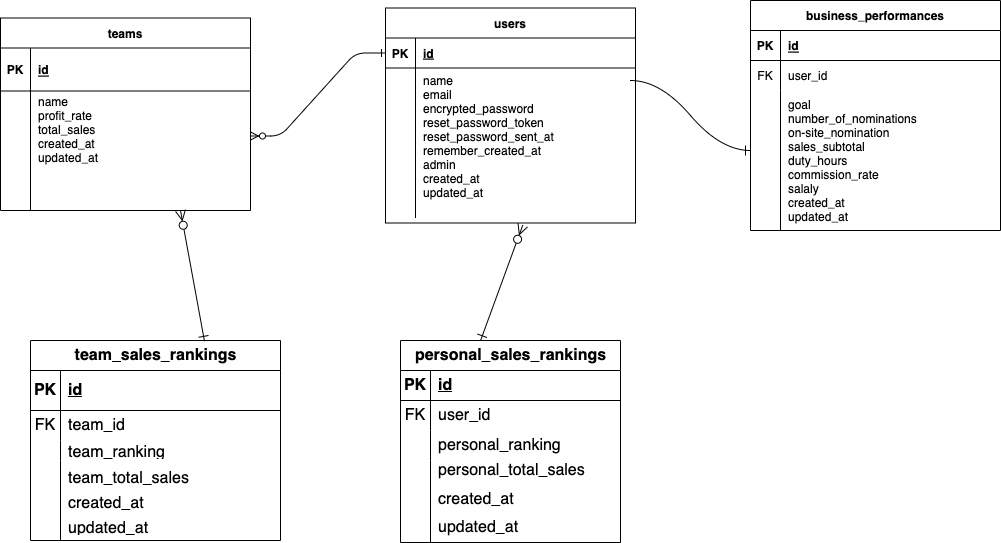

The diagram above was exported from draw.io. Its source (the exported page's mxGraphModel, read from the mxfile embedded in the PNG):
<mxGraphModel dx="954" dy="616" grid="1" gridSize="10" guides="1" tooltips="1" connect="1" arrows="1" fold="1" page="1" pageScale="1" pageWidth="3300" pageHeight="4681" math="0" shadow="0" extFonts="Permanent Marker^https://fonts.googleapis.com/css?family=Permanent+Marker">
  <root>
    <mxCell id="0" />
    <mxCell id="1" parent="0" />
    <mxCell id="C-vyLk0tnHw3VtMMgP7b-1" value="" style="edgeStyle=entityRelationEdgeStyle;endArrow=ERzeroToMany;startArrow=ERone;endFill=1;startFill=0;" parent="1" source="C-vyLk0tnHw3VtMMgP7b-24" target="C-vyLk0tnHw3VtMMgP7b-6" edge="1">
      <mxGeometry width="100" height="100" relative="1" as="geometry">
        <mxPoint x="340" y="720" as="sourcePoint" />
        <mxPoint x="440" y="620" as="targetPoint" />
      </mxGeometry>
    </mxCell>
    <mxCell id="C-vyLk0tnHw3VtMMgP7b-2" value="teams" style="shape=table;startSize=30;container=1;collapsible=1;childLayout=tableLayout;fixedRows=1;rowLines=0;fontStyle=1;align=center;resizeLast=1;" parent="1" vertex="1">
      <mxGeometry x="100" y="87.5" width="250" height="192.5" as="geometry" />
    </mxCell>
    <mxCell id="C-vyLk0tnHw3VtMMgP7b-3" value="" style="shape=partialRectangle;collapsible=0;dropTarget=0;pointerEvents=0;fillColor=none;points=[[0,0.5],[1,0.5]];portConstraint=eastwest;top=0;left=0;right=0;bottom=1;" parent="C-vyLk0tnHw3VtMMgP7b-2" vertex="1">
      <mxGeometry y="30" width="250" height="43" as="geometry" />
    </mxCell>
    <mxCell id="C-vyLk0tnHw3VtMMgP7b-4" value="PK" style="shape=partialRectangle;overflow=hidden;connectable=0;fillColor=none;top=0;left=0;bottom=0;right=0;fontStyle=1;" parent="C-vyLk0tnHw3VtMMgP7b-3" vertex="1">
      <mxGeometry width="30" height="43" as="geometry">
        <mxRectangle width="30" height="43" as="alternateBounds" />
      </mxGeometry>
    </mxCell>
    <mxCell id="C-vyLk0tnHw3VtMMgP7b-5" value="id" style="shape=partialRectangle;overflow=hidden;connectable=0;fillColor=none;top=0;left=0;bottom=0;right=0;align=left;spacingLeft=6;fontStyle=5;" parent="C-vyLk0tnHw3VtMMgP7b-3" vertex="1">
      <mxGeometry x="30" width="220" height="43" as="geometry">
        <mxRectangle width="220" height="43" as="alternateBounds" />
      </mxGeometry>
    </mxCell>
    <mxCell id="C-vyLk0tnHw3VtMMgP7b-6" value="" style="shape=partialRectangle;collapsible=0;dropTarget=0;pointerEvents=0;fillColor=none;points=[[0,0.5],[1,0.5]];portConstraint=eastwest;top=0;left=0;right=0;bottom=0;" parent="C-vyLk0tnHw3VtMMgP7b-2" vertex="1">
      <mxGeometry y="73" width="250" height="90" as="geometry" />
    </mxCell>
    <mxCell id="C-vyLk0tnHw3VtMMgP7b-7" value="" style="shape=partialRectangle;overflow=hidden;connectable=0;fillColor=none;top=0;left=0;bottom=0;right=0;" parent="C-vyLk0tnHw3VtMMgP7b-6" vertex="1">
      <mxGeometry width="30" height="90" as="geometry">
        <mxRectangle width="30" height="90" as="alternateBounds" />
      </mxGeometry>
    </mxCell>
    <mxCell id="C-vyLk0tnHw3VtMMgP7b-8" value="name&#10;profit_rate&#10;total_sales&#10;created_at&#10;updated_at&#10;" style="shape=partialRectangle;overflow=hidden;connectable=0;fillColor=none;top=0;left=0;bottom=0;right=0;align=left;spacingLeft=6;" parent="C-vyLk0tnHw3VtMMgP7b-6" vertex="1">
      <mxGeometry x="30" width="220" height="90" as="geometry">
        <mxRectangle width="220" height="90" as="alternateBounds" />
      </mxGeometry>
    </mxCell>
    <mxCell id="C-vyLk0tnHw3VtMMgP7b-9" value="" style="shape=partialRectangle;collapsible=0;dropTarget=0;pointerEvents=0;fillColor=none;points=[[0,0.5],[1,0.5]];portConstraint=eastwest;top=0;left=0;right=0;bottom=0;" parent="C-vyLk0tnHw3VtMMgP7b-2" vertex="1">
      <mxGeometry y="163" width="250" height="30" as="geometry" />
    </mxCell>
    <mxCell id="C-vyLk0tnHw3VtMMgP7b-10" value="" style="shape=partialRectangle;overflow=hidden;connectable=0;fillColor=none;top=0;left=0;bottom=0;right=0;" parent="C-vyLk0tnHw3VtMMgP7b-9" vertex="1">
      <mxGeometry width="30" height="30" as="geometry">
        <mxRectangle width="30" height="30" as="alternateBounds" />
      </mxGeometry>
    </mxCell>
    <mxCell id="C-vyLk0tnHw3VtMMgP7b-11" value="" style="shape=partialRectangle;overflow=hidden;connectable=0;fillColor=none;top=0;left=0;bottom=0;right=0;align=left;spacingLeft=6;" parent="C-vyLk0tnHw3VtMMgP7b-9" vertex="1">
      <mxGeometry x="30" width="220" height="30" as="geometry">
        <mxRectangle width="220" height="30" as="alternateBounds" />
      </mxGeometry>
    </mxCell>
    <mxCell id="C-vyLk0tnHw3VtMMgP7b-13" value="business_performances" style="shape=table;startSize=30;container=1;collapsible=1;childLayout=tableLayout;fixedRows=1;rowLines=0;fontStyle=1;align=center;resizeLast=1;" parent="1" vertex="1">
      <mxGeometry x="850" y="70" width="250" height="230" as="geometry" />
    </mxCell>
    <mxCell id="C-vyLk0tnHw3VtMMgP7b-14" value="" style="shape=partialRectangle;collapsible=0;dropTarget=0;pointerEvents=0;fillColor=none;points=[[0,0.5],[1,0.5]];portConstraint=eastwest;top=0;left=0;right=0;bottom=1;" parent="C-vyLk0tnHw3VtMMgP7b-13" vertex="1">
      <mxGeometry y="30" width="250" height="30" as="geometry" />
    </mxCell>
    <mxCell id="C-vyLk0tnHw3VtMMgP7b-15" value="PK" style="shape=partialRectangle;overflow=hidden;connectable=0;fillColor=none;top=0;left=0;bottom=0;right=0;fontStyle=1;" parent="C-vyLk0tnHw3VtMMgP7b-14" vertex="1">
      <mxGeometry width="30" height="30" as="geometry">
        <mxRectangle width="30" height="30" as="alternateBounds" />
      </mxGeometry>
    </mxCell>
    <mxCell id="C-vyLk0tnHw3VtMMgP7b-16" value="id" style="shape=partialRectangle;overflow=hidden;connectable=0;fillColor=none;top=0;left=0;bottom=0;right=0;align=left;spacingLeft=6;fontStyle=5;" parent="C-vyLk0tnHw3VtMMgP7b-14" vertex="1">
      <mxGeometry x="30" width="220" height="30" as="geometry">
        <mxRectangle width="220" height="30" as="alternateBounds" />
      </mxGeometry>
    </mxCell>
    <mxCell id="C-vyLk0tnHw3VtMMgP7b-17" value="" style="shape=partialRectangle;collapsible=0;dropTarget=0;pointerEvents=0;fillColor=none;points=[[0,0.5],[1,0.5]];portConstraint=eastwest;top=0;left=0;right=0;bottom=0;" parent="C-vyLk0tnHw3VtMMgP7b-13" vertex="1">
      <mxGeometry y="60" width="250" height="30" as="geometry" />
    </mxCell>
    <mxCell id="C-vyLk0tnHw3VtMMgP7b-18" value="FK" style="shape=partialRectangle;overflow=hidden;connectable=0;fillColor=none;top=0;left=0;bottom=0;right=0;" parent="C-vyLk0tnHw3VtMMgP7b-17" vertex="1">
      <mxGeometry width="30" height="30" as="geometry">
        <mxRectangle width="30" height="30" as="alternateBounds" />
      </mxGeometry>
    </mxCell>
    <mxCell id="C-vyLk0tnHw3VtMMgP7b-19" value="user_id" style="shape=partialRectangle;overflow=hidden;connectable=0;fillColor=none;top=0;left=0;bottom=0;right=0;align=left;spacingLeft=6;" parent="C-vyLk0tnHw3VtMMgP7b-17" vertex="1">
      <mxGeometry x="30" width="220" height="30" as="geometry">
        <mxRectangle width="220" height="30" as="alternateBounds" />
      </mxGeometry>
    </mxCell>
    <mxCell id="C-vyLk0tnHw3VtMMgP7b-20" value="" style="shape=partialRectangle;collapsible=0;dropTarget=0;pointerEvents=0;fillColor=none;points=[[0,0.5],[1,0.5]];portConstraint=eastwest;top=0;left=0;right=0;bottom=0;" parent="C-vyLk0tnHw3VtMMgP7b-13" vertex="1">
      <mxGeometry y="90" width="250" height="140" as="geometry" />
    </mxCell>
    <mxCell id="C-vyLk0tnHw3VtMMgP7b-21" value="" style="shape=partialRectangle;overflow=hidden;connectable=0;fillColor=none;top=0;left=0;bottom=0;right=0;" parent="C-vyLk0tnHw3VtMMgP7b-20" vertex="1">
      <mxGeometry width="30" height="140" as="geometry">
        <mxRectangle width="30" height="140" as="alternateBounds" />
      </mxGeometry>
    </mxCell>
    <mxCell id="C-vyLk0tnHw3VtMMgP7b-22" value="goal&#10;number_of_nominations&#10;on-site_nomination&#10;sales_subtotal&#10;duty_hours&#10;commission_rate&#10;salaly&#10;created_at&#10;updated_at" style="shape=partialRectangle;overflow=hidden;connectable=0;fillColor=none;top=0;left=0;bottom=0;right=0;align=left;spacingLeft=6;" parent="C-vyLk0tnHw3VtMMgP7b-20" vertex="1">
      <mxGeometry x="30" width="220" height="140" as="geometry">
        <mxRectangle width="220" height="140" as="alternateBounds" />
      </mxGeometry>
    </mxCell>
    <mxCell id="C-vyLk0tnHw3VtMMgP7b-23" value="users" style="shape=table;startSize=30;container=1;collapsible=1;childLayout=tableLayout;fixedRows=1;rowLines=0;fontStyle=1;align=center;resizeLast=1;" parent="1" vertex="1">
      <mxGeometry x="485" y="77.5" width="250" height="215" as="geometry" />
    </mxCell>
    <mxCell id="C-vyLk0tnHw3VtMMgP7b-24" value="" style="shape=partialRectangle;collapsible=0;dropTarget=0;pointerEvents=0;fillColor=none;points=[[0,0.5],[1,0.5]];portConstraint=eastwest;top=0;left=0;right=0;bottom=1;" parent="C-vyLk0tnHw3VtMMgP7b-23" vertex="1">
      <mxGeometry y="30" width="250" height="30" as="geometry" />
    </mxCell>
    <mxCell id="C-vyLk0tnHw3VtMMgP7b-25" value="PK" style="shape=partialRectangle;overflow=hidden;connectable=0;fillColor=none;top=0;left=0;bottom=0;right=0;fontStyle=1;" parent="C-vyLk0tnHw3VtMMgP7b-24" vertex="1">
      <mxGeometry width="30" height="30" as="geometry">
        <mxRectangle width="30" height="30" as="alternateBounds" />
      </mxGeometry>
    </mxCell>
    <mxCell id="C-vyLk0tnHw3VtMMgP7b-26" value="id" style="shape=partialRectangle;overflow=hidden;connectable=0;fillColor=none;top=0;left=0;bottom=0;right=0;align=left;spacingLeft=6;fontStyle=5;" parent="C-vyLk0tnHw3VtMMgP7b-24" vertex="1">
      <mxGeometry x="30" width="220" height="30" as="geometry">
        <mxRectangle width="220" height="30" as="alternateBounds" />
      </mxGeometry>
    </mxCell>
    <mxCell id="C-vyLk0tnHw3VtMMgP7b-27" value="" style="shape=partialRectangle;collapsible=0;dropTarget=0;pointerEvents=0;fillColor=none;points=[[0,0.5],[1,0.5]];portConstraint=eastwest;top=0;left=0;right=0;bottom=0;" parent="C-vyLk0tnHw3VtMMgP7b-23" vertex="1">
      <mxGeometry y="60" width="250" height="150" as="geometry" />
    </mxCell>
    <mxCell id="C-vyLk0tnHw3VtMMgP7b-28" value="" style="shape=partialRectangle;overflow=hidden;connectable=0;fillColor=none;top=0;left=0;bottom=0;right=0;" parent="C-vyLk0tnHw3VtMMgP7b-27" vertex="1">
      <mxGeometry width="30" height="150" as="geometry">
        <mxRectangle width="30" height="150" as="alternateBounds" />
      </mxGeometry>
    </mxCell>
    <mxCell id="C-vyLk0tnHw3VtMMgP7b-29" value="name&#10;email&#10;encrypted_password&#10;reset_password_token&#10;reset_password_sent_at&#10;remember_created_at&#10;admin&#10;created_at&#10;updated_at&#10;" style="shape=partialRectangle;overflow=hidden;connectable=0;fillColor=none;top=0;left=0;bottom=0;right=0;align=left;spacingLeft=6;fontSize=12;" parent="C-vyLk0tnHw3VtMMgP7b-27" vertex="1">
      <mxGeometry x="30" width="220" height="150" as="geometry">
        <mxRectangle width="220" height="150" as="alternateBounds" />
      </mxGeometry>
    </mxCell>
    <mxCell id="XfrTPHGv83fU9bgXaamy-3" value="team_sales_rankings" style="shape=table;startSize=30;container=1;collapsible=1;childLayout=tableLayout;fixedRows=1;rowLines=0;fontStyle=1;align=center;resizeLast=1;html=1;fontSize=16;" parent="1" vertex="1">
      <mxGeometry x="130" y="410" width="250" height="200" as="geometry">
        <mxRectangle x="280" y="430" width="200" height="30" as="alternateBounds" />
      </mxGeometry>
    </mxCell>
    <mxCell id="XfrTPHGv83fU9bgXaamy-4" value="" style="shape=tableRow;horizontal=0;startSize=0;swimlaneHead=0;swimlaneBody=0;fillColor=none;collapsible=0;dropTarget=0;points=[[0,0.5],[1,0.5]];portConstraint=eastwest;top=0;left=0;right=0;bottom=1;fontSize=16;" parent="XfrTPHGv83fU9bgXaamy-3" vertex="1">
      <mxGeometry y="30" width="250" height="40" as="geometry" />
    </mxCell>
    <mxCell id="XfrTPHGv83fU9bgXaamy-5" value="PK" style="shape=partialRectangle;connectable=0;fillColor=none;top=0;left=0;bottom=0;right=0;fontStyle=1;overflow=hidden;whiteSpace=wrap;html=1;fontSize=16;" parent="XfrTPHGv83fU9bgXaamy-4" vertex="1">
      <mxGeometry width="30" height="40" as="geometry">
        <mxRectangle width="30" height="40" as="alternateBounds" />
      </mxGeometry>
    </mxCell>
    <mxCell id="XfrTPHGv83fU9bgXaamy-6" value="id" style="shape=partialRectangle;connectable=0;fillColor=none;top=0;left=0;bottom=0;right=0;align=left;spacingLeft=6;fontStyle=5;overflow=hidden;whiteSpace=wrap;html=1;fontSize=16;" parent="XfrTPHGv83fU9bgXaamy-4" vertex="1">
      <mxGeometry x="30" width="220" height="40" as="geometry">
        <mxRectangle width="220" height="40" as="alternateBounds" />
      </mxGeometry>
    </mxCell>
    <mxCell id="XfrTPHGv83fU9bgXaamy-7" value="" style="shape=tableRow;horizontal=0;startSize=0;swimlaneHead=0;swimlaneBody=0;fillColor=none;collapsible=0;dropTarget=0;points=[[0,0.5],[1,0.5]];portConstraint=eastwest;top=0;left=0;right=0;bottom=0;fontSize=16;" parent="XfrTPHGv83fU9bgXaamy-3" vertex="1">
      <mxGeometry y="70" width="250" height="30" as="geometry" />
    </mxCell>
    <mxCell id="XfrTPHGv83fU9bgXaamy-8" value="FK" style="shape=partialRectangle;connectable=0;fillColor=none;top=0;left=0;bottom=0;right=0;editable=1;overflow=hidden;whiteSpace=wrap;html=1;fontSize=16;" parent="XfrTPHGv83fU9bgXaamy-7" vertex="1">
      <mxGeometry width="30" height="30" as="geometry">
        <mxRectangle width="30" height="30" as="alternateBounds" />
      </mxGeometry>
    </mxCell>
    <mxCell id="XfrTPHGv83fU9bgXaamy-9" value="team_id" style="shape=partialRectangle;connectable=0;fillColor=none;top=0;left=0;bottom=0;right=0;align=left;spacingLeft=6;overflow=hidden;whiteSpace=wrap;html=1;fontSize=16;" parent="XfrTPHGv83fU9bgXaamy-7" vertex="1">
      <mxGeometry x="30" width="220" height="30" as="geometry">
        <mxRectangle width="220" height="30" as="alternateBounds" />
      </mxGeometry>
    </mxCell>
    <mxCell id="XfrTPHGv83fU9bgXaamy-10" value="" style="shape=tableRow;horizontal=0;startSize=0;swimlaneHead=0;swimlaneBody=0;fillColor=none;collapsible=0;dropTarget=0;points=[[0,0.5],[1,0.5]];portConstraint=eastwest;top=0;left=0;right=0;bottom=0;fontSize=16;" parent="XfrTPHGv83fU9bgXaamy-3" vertex="1">
      <mxGeometry y="100" width="250" height="20" as="geometry" />
    </mxCell>
    <mxCell id="XfrTPHGv83fU9bgXaamy-11" value="" style="shape=partialRectangle;connectable=0;fillColor=none;top=0;left=0;bottom=0;right=0;editable=1;overflow=hidden;whiteSpace=wrap;html=1;fontSize=16;" parent="XfrTPHGv83fU9bgXaamy-10" vertex="1">
      <mxGeometry width="30" height="20" as="geometry">
        <mxRectangle width="30" height="20" as="alternateBounds" />
      </mxGeometry>
    </mxCell>
    <mxCell id="XfrTPHGv83fU9bgXaamy-12" value="team_ranking" style="shape=partialRectangle;connectable=0;fillColor=none;top=0;left=0;bottom=0;right=0;align=left;spacingLeft=6;overflow=hidden;whiteSpace=wrap;html=1;fontSize=16;" parent="XfrTPHGv83fU9bgXaamy-10" vertex="1">
      <mxGeometry x="30" width="220" height="20" as="geometry">
        <mxRectangle width="220" height="20" as="alternateBounds" />
      </mxGeometry>
    </mxCell>
    <mxCell id="XfrTPHGv83fU9bgXaamy-13" value="" style="shape=tableRow;horizontal=0;startSize=0;swimlaneHead=0;swimlaneBody=0;fillColor=none;collapsible=0;dropTarget=0;points=[[0,0.5],[1,0.5]];portConstraint=eastwest;top=0;left=0;right=0;bottom=0;fontSize=16;" parent="XfrTPHGv83fU9bgXaamy-3" vertex="1">
      <mxGeometry y="120" width="250" height="80" as="geometry" />
    </mxCell>
    <mxCell id="XfrTPHGv83fU9bgXaamy-14" value="" style="shape=partialRectangle;connectable=0;fillColor=none;top=0;left=0;bottom=0;right=0;editable=1;overflow=hidden;whiteSpace=wrap;html=1;fontSize=16;" parent="XfrTPHGv83fU9bgXaamy-13" vertex="1">
      <mxGeometry width="30" height="80" as="geometry">
        <mxRectangle width="30" height="80" as="alternateBounds" />
      </mxGeometry>
    </mxCell>
    <mxCell id="XfrTPHGv83fU9bgXaamy-15" value="" style="shape=partialRectangle;connectable=0;fillColor=none;top=0;left=0;bottom=0;right=0;align=left;spacingLeft=6;overflow=hidden;whiteSpace=wrap;html=1;fontSize=16;" parent="XfrTPHGv83fU9bgXaamy-13" vertex="1">
      <mxGeometry x="30" width="220" height="80" as="geometry">
        <mxRectangle width="220" height="80" as="alternateBounds" />
      </mxGeometry>
    </mxCell>
    <mxCell id="XfrTPHGv83fU9bgXaamy-16" value="personal_sales_rankings" style="shape=table;startSize=30;container=1;collapsible=1;childLayout=tableLayout;fixedRows=1;rowLines=0;fontStyle=1;align=center;resizeLast=1;html=1;fontSize=16;" parent="1" vertex="1">
      <mxGeometry x="500" y="410" width="220" height="202" as="geometry" />
    </mxCell>
    <mxCell id="XfrTPHGv83fU9bgXaamy-17" value="" style="shape=tableRow;horizontal=0;startSize=0;swimlaneHead=0;swimlaneBody=0;fillColor=none;collapsible=0;dropTarget=0;points=[[0,0.5],[1,0.5]];portConstraint=eastwest;top=0;left=0;right=0;bottom=1;fontSize=16;" parent="XfrTPHGv83fU9bgXaamy-16" vertex="1">
      <mxGeometry y="30" width="220" height="30" as="geometry" />
    </mxCell>
    <mxCell id="XfrTPHGv83fU9bgXaamy-18" value="PK" style="shape=partialRectangle;connectable=0;fillColor=none;top=0;left=0;bottom=0;right=0;fontStyle=1;overflow=hidden;whiteSpace=wrap;html=1;fontSize=16;" parent="XfrTPHGv83fU9bgXaamy-17" vertex="1">
      <mxGeometry width="30" height="30" as="geometry">
        <mxRectangle width="30" height="30" as="alternateBounds" />
      </mxGeometry>
    </mxCell>
    <mxCell id="XfrTPHGv83fU9bgXaamy-19" value="id" style="shape=partialRectangle;connectable=0;fillColor=none;top=0;left=0;bottom=0;right=0;align=left;spacingLeft=6;fontStyle=5;overflow=hidden;whiteSpace=wrap;html=1;fontSize=16;" parent="XfrTPHGv83fU9bgXaamy-17" vertex="1">
      <mxGeometry x="30" width="190" height="30" as="geometry">
        <mxRectangle width="190" height="30" as="alternateBounds" />
      </mxGeometry>
    </mxCell>
    <mxCell id="XfrTPHGv83fU9bgXaamy-20" value="" style="shape=tableRow;horizontal=0;startSize=0;swimlaneHead=0;swimlaneBody=0;fillColor=none;collapsible=0;dropTarget=0;points=[[0,0.5],[1,0.5]];portConstraint=eastwest;top=0;left=0;right=0;bottom=0;fontSize=16;" parent="XfrTPHGv83fU9bgXaamy-16" vertex="1">
      <mxGeometry y="60" width="220" height="30" as="geometry" />
    </mxCell>
    <mxCell id="XfrTPHGv83fU9bgXaamy-21" value="FK" style="shape=partialRectangle;connectable=0;fillColor=none;top=0;left=0;bottom=0;right=0;editable=1;overflow=hidden;whiteSpace=wrap;html=1;fontSize=16;" parent="XfrTPHGv83fU9bgXaamy-20" vertex="1">
      <mxGeometry width="30" height="30" as="geometry">
        <mxRectangle width="30" height="30" as="alternateBounds" />
      </mxGeometry>
    </mxCell>
    <mxCell id="XfrTPHGv83fU9bgXaamy-22" value="user_id" style="shape=partialRectangle;connectable=0;fillColor=none;top=0;left=0;bottom=0;right=0;align=left;spacingLeft=6;overflow=hidden;whiteSpace=wrap;html=1;fontSize=16;" parent="XfrTPHGv83fU9bgXaamy-20" vertex="1">
      <mxGeometry x="30" width="190" height="30" as="geometry">
        <mxRectangle width="190" height="30" as="alternateBounds" />
      </mxGeometry>
    </mxCell>
    <mxCell id="XfrTPHGv83fU9bgXaamy-23" value="" style="shape=tableRow;horizontal=0;startSize=0;swimlaneHead=0;swimlaneBody=0;fillColor=none;collapsible=0;dropTarget=0;points=[[0,0.5],[1,0.5]];portConstraint=eastwest;top=0;left=0;right=0;bottom=0;fontSize=16;" parent="XfrTPHGv83fU9bgXaamy-16" vertex="1">
      <mxGeometry y="90" width="220" height="30" as="geometry" />
    </mxCell>
    <mxCell id="XfrTPHGv83fU9bgXaamy-24" value="" style="shape=partialRectangle;connectable=0;fillColor=none;top=0;left=0;bottom=0;right=0;editable=1;overflow=hidden;whiteSpace=wrap;html=1;fontSize=16;" parent="XfrTPHGv83fU9bgXaamy-23" vertex="1">
      <mxGeometry width="30" height="30" as="geometry">
        <mxRectangle width="30" height="30" as="alternateBounds" />
      </mxGeometry>
    </mxCell>
    <mxCell id="XfrTPHGv83fU9bgXaamy-25" value="personal_ranking" style="shape=partialRectangle;connectable=0;fillColor=none;top=0;left=0;bottom=0;right=0;align=left;spacingLeft=6;overflow=hidden;whiteSpace=wrap;html=1;fontSize=16;" parent="XfrTPHGv83fU9bgXaamy-23" vertex="1">
      <mxGeometry x="30" width="190" height="30" as="geometry">
        <mxRectangle width="190" height="30" as="alternateBounds" />
      </mxGeometry>
    </mxCell>
    <mxCell id="XfrTPHGv83fU9bgXaamy-26" value="" style="shape=tableRow;horizontal=0;startSize=0;swimlaneHead=0;swimlaneBody=0;fillColor=none;collapsible=0;dropTarget=0;points=[[0,0.5],[1,0.5]];portConstraint=eastwest;top=0;left=0;right=0;bottom=0;fontSize=16;" parent="XfrTPHGv83fU9bgXaamy-16" vertex="1">
      <mxGeometry y="120" width="220" height="82" as="geometry" />
    </mxCell>
    <mxCell id="XfrTPHGv83fU9bgXaamy-27" value="" style="shape=partialRectangle;connectable=0;fillColor=none;top=0;left=0;bottom=0;right=0;editable=1;overflow=hidden;whiteSpace=wrap;html=1;fontSize=16;" parent="XfrTPHGv83fU9bgXaamy-26" vertex="1">
      <mxGeometry width="30" height="82" as="geometry">
        <mxRectangle width="30" height="82" as="alternateBounds" />
      </mxGeometry>
    </mxCell>
    <mxCell id="XfrTPHGv83fU9bgXaamy-28" value="" style="shape=partialRectangle;connectable=0;fillColor=none;top=0;left=0;bottom=0;right=0;align=left;spacingLeft=6;overflow=hidden;whiteSpace=wrap;html=1;fontSize=16;" parent="XfrTPHGv83fU9bgXaamy-26" vertex="1">
      <mxGeometry x="30" width="190" height="82" as="geometry">
        <mxRectangle width="190" height="82" as="alternateBounds" />
      </mxGeometry>
    </mxCell>
    <mxCell id="XfrTPHGv83fU9bgXaamy-29" value="team_total_sales" style="shape=partialRectangle;connectable=0;fillColor=none;top=0;left=0;bottom=0;right=0;align=left;spacingLeft=6;overflow=hidden;whiteSpace=wrap;html=1;fontSize=16;direction=south;" parent="1" vertex="1">
      <mxGeometry x="160" y="536" width="220" height="20" as="geometry">
        <mxRectangle width="220" height="30" as="alternateBounds" />
      </mxGeometry>
    </mxCell>
    <mxCell id="XfrTPHGv83fU9bgXaamy-33" value="" style="edgeStyle=entityRelationEdgeStyle;fontSize=12;html=1;endArrow=ERone;endFill=0;rounded=0;startSize=8;endSize=8;curved=1;startArrow=ERone;startFill=0;" parent="1" edge="1">
      <mxGeometry width="100" height="100" relative="1" as="geometry">
        <mxPoint x="730" y="150" as="sourcePoint" />
        <mxPoint x="850" y="220" as="targetPoint" />
      </mxGeometry>
    </mxCell>
    <mxCell id="XfrTPHGv83fU9bgXaamy-34" value="personal_total_sales" style="shape=partialRectangle;connectable=0;fillColor=none;top=0;left=0;bottom=0;right=0;align=left;spacingLeft=6;overflow=hidden;whiteSpace=wrap;html=1;fontSize=16;" parent="1" vertex="1">
      <mxGeometry x="530" y="528" width="190" height="22" as="geometry">
        <mxRectangle width="190" height="48" as="alternateBounds" />
      </mxGeometry>
    </mxCell>
    <mxCell id="XfrTPHGv83fU9bgXaamy-35" value="" style="fontSize=12;html=1;endArrow=ERone;endFill=0;rounded=0;startSize=8;endSize=8;startArrow=ERzeroToMany;startFill=0;exitX=0.549;exitY=1.048;exitDx=0;exitDy=0;exitPerimeter=0;entryX=0.364;entryY=0;entryDx=0;entryDy=0;entryPerimeter=0;" parent="1" source="C-vyLk0tnHw3VtMMgP7b-27" target="XfrTPHGv83fU9bgXaamy-16" edge="1">
      <mxGeometry width="100" height="100" relative="1" as="geometry">
        <mxPoint x="750" y="310" as="sourcePoint" />
        <mxPoint x="590" y="400" as="targetPoint" />
        <Array as="points" />
      </mxGeometry>
    </mxCell>
    <mxCell id="XfrTPHGv83fU9bgXaamy-36" value="" style="fontSize=12;html=1;endArrow=ERone;endFill=1;rounded=0;startSize=8;endSize=8;startArrow=ERzeroToMany;startFill=0;entryX=0.696;entryY=0.004;entryDx=0;entryDy=0;entryPerimeter=0;" parent="1" target="XfrTPHGv83fU9bgXaamy-3" edge="1">
      <mxGeometry width="100" height="100" relative="1" as="geometry">
        <mxPoint x="280" y="280" as="sourcePoint" />
        <mxPoint x="330" y="410" as="targetPoint" />
      </mxGeometry>
    </mxCell>
    <mxCell id="sTG5Ld4VGD-rDfrHT0ZH-1" value="created_at" style="shape=partialRectangle;connectable=0;fillColor=none;top=0;left=0;bottom=0;right=0;align=left;spacingLeft=6;overflow=hidden;whiteSpace=wrap;html=1;fontSize=16;direction=south;" vertex="1" parent="1">
      <mxGeometry x="160" y="561" width="220" height="20" as="geometry">
        <mxRectangle width="220" height="30" as="alternateBounds" />
      </mxGeometry>
    </mxCell>
    <mxCell id="sTG5Ld4VGD-rDfrHT0ZH-2" value="updated_at" style="shape=partialRectangle;connectable=0;fillColor=none;top=0;left=0;bottom=0;right=0;align=left;spacingLeft=6;overflow=hidden;whiteSpace=wrap;html=1;fontSize=16;direction=south;" vertex="1" parent="1">
      <mxGeometry x="160" y="586" width="220" height="20" as="geometry">
        <mxRectangle width="220" height="30" as="alternateBounds" />
      </mxGeometry>
    </mxCell>
    <mxCell id="sTG5Ld4VGD-rDfrHT0ZH-4" value="created_at" style="shape=partialRectangle;connectable=0;fillColor=none;top=0;left=0;bottom=0;right=0;align=left;spacingLeft=6;overflow=hidden;whiteSpace=wrap;html=1;fontSize=16;" vertex="1" parent="1">
      <mxGeometry x="530" y="556" width="190" height="26" as="geometry">
        <mxRectangle width="190" height="48" as="alternateBounds" />
      </mxGeometry>
    </mxCell>
    <mxCell id="sTG5Ld4VGD-rDfrHT0ZH-5" value="updated_at" style="shape=partialRectangle;connectable=0;fillColor=none;top=0;left=0;bottom=0;right=0;align=left;spacingLeft=6;overflow=hidden;whiteSpace=wrap;html=1;fontSize=16;" vertex="1" parent="1">
      <mxGeometry x="530" y="582" width="190" height="30" as="geometry">
        <mxRectangle width="190" height="48" as="alternateBounds" />
      </mxGeometry>
    </mxCell>
  </root>
</mxGraphModel>